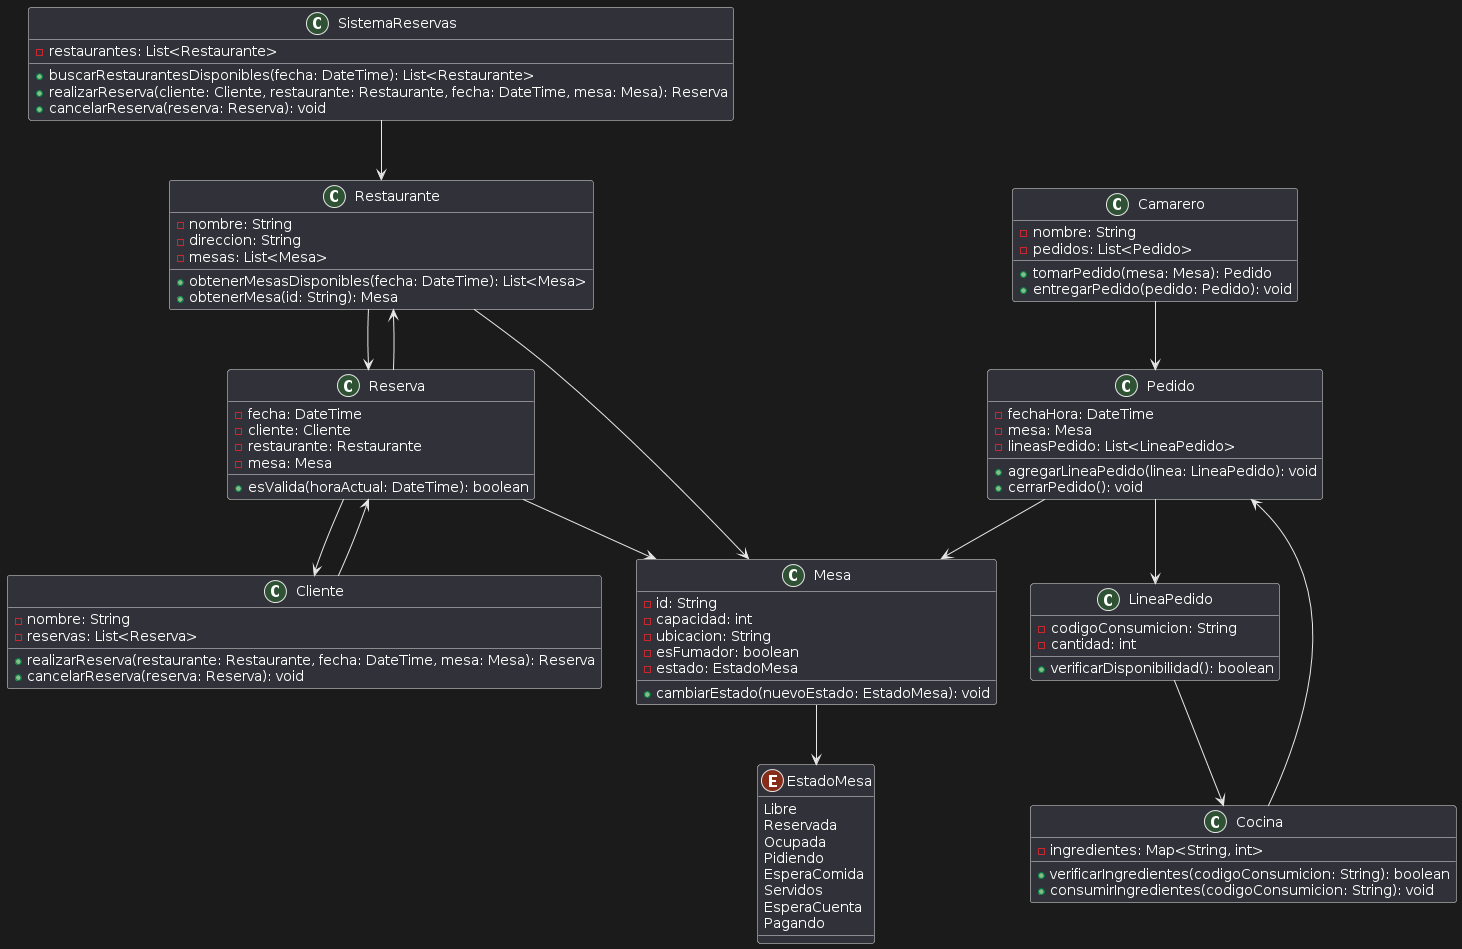

The diagram above was rendered by PlantUML. Its source (embedded in the PNG):
@startuml
' Clase principal de la aplicación
class SistemaReservas {
    - restaurantes: List<Restaurante>
    + buscarRestaurantesDisponibles(fecha: DateTime): List<Restaurante>
    + realizarReserva(cliente: Cliente, restaurante: Restaurante, fecha: DateTime, mesa: Mesa): Reserva
    + cancelarReserva(reserva: Reserva): void
}

' Representa un restaurante
class Restaurante {
    - nombre: String
    - direccion: String
    - mesas: List<Mesa>
    + obtenerMesasDisponibles(fecha: DateTime): List<Mesa>
    + obtenerMesa(id: String): Mesa
}

' Representa una mesa en el restaurante
class Mesa {
    - id: String
    - capacidad: int
    - ubicacion: String
    - esFumador: boolean
    - estado: EstadoMesa
    + cambiarEstado(nuevoEstado: EstadoMesa): void
}

' Enum para los estados de las mesas
enum EstadoMesa {
    Libre
    Reservada
    Ocupada
    Pidiendo
    EsperaComida
    Servidos
    EsperaCuenta
    Pagando
}

' Representa una reserva de una mesa
class Reserva {
    - fecha: DateTime
    - cliente: Cliente
    - restaurante: Restaurante
    - mesa: Mesa
    + esValida(horaActual: DateTime): boolean
}

' Representa un cliente que realiza reservas
class Cliente {
    - nombre: String
    - reservas: List<Reserva>
    + realizarReserva(restaurante: Restaurante, fecha: DateTime, mesa: Mesa): Reserva
    + cancelarReserva(reserva: Reserva): void
}

' Representa un pedido realizado por un camarero
class Pedido {
    - fechaHora: DateTime
    - mesa: Mesa
    - lineasPedido: List<LineaPedido>
    + agregarLineaPedido(linea: LineaPedido): void
    + cerrarPedido(): void
}

' Representa una línea de pedido (una consumición)
class LineaPedido {
    - codigoConsumicion: String
    - cantidad: int
    + verificarDisponibilidad(): boolean
}

' Representa un camarero que toma pedidos
class Camarero {
    - nombre: String
    - pedidos: List<Pedido>
    + tomarPedido(mesa: Mesa): Pedido
    + entregarPedido(pedido: Pedido): void
}

' Representa el control de ingredientes en cocina
class Cocina {
    - ingredientes: Map<String, int>
    + verificarIngredientes(codigoConsumicion: String): boolean
    + consumirIngredientes(codigoConsumicion: String): void
}

' Relación entre clases
SistemaReservas --> Restaurante
Restaurante --> Mesa
Restaurante --> Reserva
Mesa --> EstadoMesa
Reserva --> Cliente
Reserva --> Restaurante
Reserva --> Mesa
Cliente --> Reserva
Pedido --> Mesa
Pedido --> LineaPedido
Camarero --> Pedido
Cocina --> Pedido
LineaPedido --> Cocina
@enduml